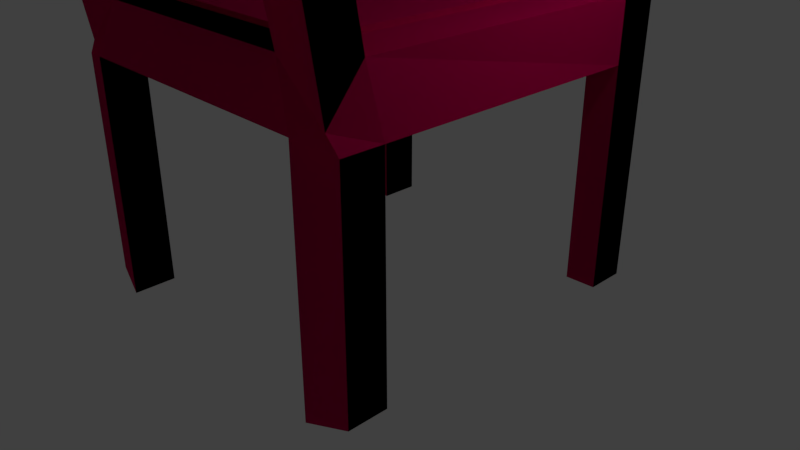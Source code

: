 # Source: chair_zjebaneteksturowanie.blend  (saved by Blender 2.79.0; exported with 4.5.12 LTS)
import bpy
from mathutils import Matrix  # noqa: F401  (used for matrix-valued properties, if any)

bpy.ops.wm.read_factory_settings(use_empty=True)
scene = bpy.context.scene
scene.name = 'Scene'

# ---- collections
col_collection_1 = bpy.data.collections.new('Collection 1'); scene.collection.children.link(col_collection_1)

# ---- images (referenced by path relative to the original .blend; pixels are not part of the script)
import os
ASSET_DIR = os.environ.get("B2B_ASSET_DIR", "")  # directory of the original .blend (textures are referenced by path, not embedded)
HERE = os.path.dirname(os.path.abspath(__file__))  # packed textures are extracted next to this script under _unpacked/

def load_image(name, relpath, width, height, colorspace="sRGB"):
    """Load a texture the original file referenced (path relative to the .blend, or extracted next to this script)."""
    p = next((c for c in (os.path.join(HERE, relpath), os.path.join(ASSET_DIR, relpath)) if relpath and os.path.exists(c)), "")
    if p:
        img = bpy.data.images.load(p, check_existing=True)
        img.name = name
    else:  # same state as the original file: an image datablock whose file is absent (Cycles renders it pink)
        img = bpy.data.images.new(name, width, height)
        img.source = "FILE"
        img.filepath = "//" + (relpath or name)
    img.colorspace_settings.name = colorspace
    return img
img_metalic_002_diffuse_color = load_image('Metalic.002 Diffuse Color', '', 1024, 1024, 'sRGB')

# ---- materials (node trees are filled in below, after node groups)
mat_metalic_002 = bpy.data.materials.new('Metalic.002')
mat_metalic_002.alpha_threshold = 0.0
mat_metalic_002.roughness = 0.5

# ---- material node trees
mat_metalic_002.use_nodes = True; mat_metalic_002.node_tree.nodes.clear()
_N = mat_metalic_002.node_tree.nodes; _L = mat_metalic_002.node_tree.links
n0 = _N.new('ShaderNodeOutputMaterial'); n0.name = 'Material Output'; n0.location = (460, 300)
n1 = _N.new('ShaderNodeBsdfDiffuse'); n1.name = 'Diffuse BSDF'; n1.location = (264, 339)
n1.inputs[0].default_value = (0.8, 0.0, 0.1375, 1.0)
n2 = _N.new('ShaderNodeTexImage'); n2.name = 'Image Texture'; n2.location = (-30, 390)
n2.width = 140
n3 = _N.new('ShaderNodeTexImage'); n3.name = 'Image Texture.001'; n3.location = (0, 0)
n3.width = 140
n3.image = img_metalic_002_diffuse_color
_L.new(n1.outputs[0], n0.inputs[0])
n0.is_active_output = True

# ---- world
world_world = bpy.data.worlds.new('World'); scene.world = world_world
world_world.color = (0.05088, 0.05088, 0.05088)
world_world.use_sun_shadow = False
world_world.sun_shadow_jitter_overblur = 0.0
world_world.cycles.sampling_method = 'MANUAL'

# ---- cameras
cam_camera = bpy.data.cameras.new('Camera')
cam_camera.clip_end = 100.0
cam_camera.lens = 35.0
cam_camera.sensor_width = 32.0
cam_camera.sensor_height = 18.0
cam_camera.ortho_scale = 7.314
cam_camera.dof.focus_distance = 0.0

# ---- lights
light_lamp = bpy.data.lights.new('Lamp', 'POINT')
light_lamp.transmission_factor = 0.0
light_lamp.cutoff_distance = 30.0
light_lamp.energy = 100.0
light_lamp.shadow_buffer_clip_start = 1.001
light_lamp.shadow_soft_size = 0.1
light_lamp.shadow_maximum_resolution = 0.006
light_lamp.use_absolute_resolution = True

# ---- meshes
me_cube = bpy.data.meshes.new('Cube')
me_cube.from_pydata([(1.0, 1.0, -1.0), (1.0, -1.0, -1.0), (-1.0, -1.0, -1.0), (-1.0, 1.0, -1.0), (1.0, 1.0, 5.986), (0.9316, -1.008, 0.721), (-0.9215, -1.008, 0.721), (-1.0, 1.0, 5.986), (0.7826, 1.067, -0.1397), (0.7826, -1.067, -0.1397), (0.7339, 1.0, 5.986), (0.6462, -1.008, 5.707), (-0.7597, 1.067, -0.1397), (-0.7597, -1.067, -0.1397), (-0.711, 1.0, 5.986), (-0.6397, -1.008, 5.707), (1.0, 0.7739, -1.0), (-1.0, 0.7739, -1.0), (1.0, 0.7739, 5.986), (-1.0, 0.7739, 5.986), (0.7339, 0.7739, 5.986), (0.7826, 0.826, -0.1397), (-0.711, 0.7739, 5.986), (-0.7597, 0.826, -0.1397), (1.0, -0.7742, -1.0), (0.9316, -0.8072, 5.707), (0.6462, -0.8072, 5.707), (-0.6397, -0.8072, 5.707), (-1.0, -0.7742, -1.0), (-0.9215, -0.8072, 5.707), (0.7826, -0.8264, -0.1397), (-0.7597, -0.8264, -0.1397), (1.0, -0.7742, -26.55), (1.0, -1.0, -26.55), (-0.7597, 1.067, -27.41), (-1.0, 1.0, -26.55), (-0.7597, -1.067, -27.41), (-1.0, -1.0, -26.55), (-1.0, 0.7739, -26.55), (1.0, 1.0, -26.55), (0.7826, 1.067, -27.41), (0.7826, -1.067, -27.41), (0.7826, 0.826, -27.41), (-0.7597, 0.826, -27.41), (1.0, 0.7739, -26.55), (-1.0, -0.7742, -26.55), (0.7826, -0.8264, -27.41), (-0.7597, -0.8264, -27.41), (0.9316, -0.9894, 26.44), (0.9316, -1.204, 26.44), (-0.6397, -1.204, 26.44), (-0.9215, -1.204, 26.44), (0.6462, -1.204, 26.44), (0.6017, -0.9853, 26.06), (-0.6397, -0.9894, 26.44), (-0.9215, -0.9894, 26.44), (0.883, -0.9894, 40.53), (0.883, -1.188, 40.5), (-0.6397, -1.188, 40.5), (-0.8968, -1.188, 40.5), (0.6462, -1.188, 40.5), (0.6462, -0.9894, 40.53), (-0.6397, -0.9894, 40.53), (-0.8968, -0.9894, 40.53), (-0.6242, -0.9859, 26.08), (-0.6698, -1.205, 26.42), (-0.6261, -0.9894, 40.53), (-0.6261, -1.204, 40.53), (0.6214, -0.9161, 15.71), (0.6674, -1.12, 15.32), (-0.6222, -0.9156, 15.73), (-0.6677, -1.119, 15.29), (0.883, -1.029, 42.45), (0.883, -1.196, 42.48), (-0.6397, -1.196, 42.48), (-0.8968, -1.196, 42.48), (0.6462, -1.196, 42.48), (0.6462, -1.029, 42.45), (-0.6397, -1.029, 42.45), (-0.8968, -1.029, 42.45), (-0.711, 0.7736, 6.536), (0.7339, 0.7736, 6.536), (0.6462, -0.8074, 6.257), (-0.6397, -0.8074, 6.257), (1.0, 1.0, -1.0), (1.0, -1.0, -1.0), (-1.0, -1.0, -1.0), (-1.0, 1.0, -1.0), (1.0, 1.0, 5.986), (0.9316, -1.008, 0.721), (-0.9215, -1.008, 0.721), (-1.0, 1.0, 5.986), (0.7826, 1.067, -0.1397), (0.7826, -1.067, -0.1397), (0.7339, 1.0, 5.986), (0.6462, -1.008, 5.707), (-0.7597, 1.067, -0.1397), (-0.7597, -1.067, -0.1397), (-0.711, 1.0, 5.986), (-0.6397, -1.008, 5.707), (1.0, 0.7739, -1.0), (-1.0, 0.7739, -1.0), (1.0, 0.7739, 5.986), (-1.0, 0.7739, 5.986), (0.7339, 0.7739, 5.986), (0.7826, 0.826, -0.1397), (-0.711, 0.7739, 5.986), (-0.7597, 0.826, -0.1397), (1.0, -0.7742, -1.0), (0.9316, -0.8072, 5.707), (0.6462, -0.8072, 5.707), (-0.6397, -0.8072, 5.707), (-1.0, -0.7742, -1.0), (-0.9215, -0.8072, 5.707), (0.7826, -0.8264, -0.1397), (-0.7597, -0.8264, -0.1397), (1.0, -0.7742, -26.55), (1.0, -1.0, -26.55), (-0.7597, 1.067, -27.41), (-1.0, 1.0, -26.55), (-0.7597, -1.067, -27.41), (-1.0, -1.0, -26.55), (-1.0, 0.7739, -26.55), (1.0, 1.0, -26.55), (0.7826, 1.067, -27.41), (0.7826, -1.067, -27.41), (0.7826, 0.826, -27.41), (-0.7597, 0.826, -27.41), (1.0, 0.7739, -26.55), (-1.0, -0.7742, -26.55), (0.7826, -0.8264, -27.41), (-0.7597, -0.8264, -27.41), (0.9316, -0.9894, 26.44), (0.9316, -1.204, 26.44), (-0.6397, -1.204, 26.44), (-0.9215, -1.204, 26.44), (0.6462, -1.204, 26.44), (0.6017, -0.9853, 26.06), (-0.6397, -0.9894, 26.44), (-0.9215, -0.9894, 26.44), (0.883, -0.9894, 40.53), (0.883, -1.188, 40.5), (-0.6397, -1.188, 40.5), (-0.8968, -1.188, 40.5), (0.6462, -1.188, 40.5), (0.6462, -0.9894, 40.53), (-0.6397, -0.9894, 40.53), (-0.8968, -0.9894, 40.53), (-0.6242, -0.9859, 26.08), (-0.6698, -1.205, 26.42), (-0.6261, -0.9894, 40.53), (-0.6261, -1.204, 40.53), (0.6214, -0.9161, 15.71), (0.6674, -1.12, 15.32), (-0.6222, -0.9156, 15.73), (-0.6677, -1.119, 15.29), (0.883, -1.029, 42.45), (0.883, -1.196, 42.48), (-0.6397, -1.196, 42.48), (-0.8968, -1.196, 42.48), (0.6462, -1.196, 42.48), (0.6462, -1.029, 42.45), (-0.6397, -1.029, 42.45), (-0.8968, -1.029, 42.45), (-0.711, 0.7736, 6.536), (0.7339, 0.7736, 6.536), (0.6462, -0.8074, 6.257), (-0.6397, -0.8074, 6.257)], [], [(21, 8, 40, 42), (6, 15, 50, 51), (24, 25, 5, 1), (13, 15, 6, 2), (17, 19, 7, 3), (14, 12, 3, 7), (4, 0, 8, 10), (1, 5, 11, 9), (25, 26, 53, 48), (2, 28, 45, 37), (10, 8, 12, 14), (9, 11, 15, 13), (26, 27, 15, 11), (30, 9, 13, 31), (8, 21, 23, 12), (10, 14, 22, 20), (30, 24, 32, 46), (4, 10, 20, 18), (28, 29, 19, 17), (0, 4, 18, 16), (14, 7, 19, 22), (13, 2, 37, 36), (2, 6, 29, 28), (21, 30, 31, 23), (27, 26, 82, 83), (16, 24, 30, 21), (18, 20, 26, 25), (16, 18, 25, 24), (22, 19, 29, 27), (23, 31, 28, 17), (47, 36, 37, 45), (32, 33, 41, 46), (39, 44, 42, 40), (34, 43, 38, 35), (8, 0, 39, 40), (12, 23, 43, 34), (17, 3, 35, 38), (1, 9, 41, 33), (9, 30, 46, 41), (0, 16, 44, 39), (23, 17, 38, 43), (31, 13, 36, 47), (28, 31, 47, 45), (24, 1, 33, 32), (3, 12, 34, 35), (16, 21, 42, 44), (50, 54, 62, 58), (48, 53, 61, 56), (5, 25, 48, 49), (15, 27, 54, 50), (11, 5, 49, 52), (26, 11, 52, 53), (29, 6, 51, 55), (27, 29, 55, 54), (59, 58, 74, 75), (61, 60, 76, 77), (52, 49, 57, 60), (49, 48, 56, 57), (54, 55, 63, 62), (55, 51, 59, 63), (60, 61, 66, 67), (51, 50, 58, 59), (64, 65, 67, 66), (61, 53, 64, 66), (52, 60, 67, 65), (52, 65, 71, 69), (68, 69, 71, 70), (64, 53, 68, 70), (53, 52, 69, 68), (65, 64, 70, 71), (78, 79, 75, 74), (72, 77, 76, 73), (56, 61, 77, 72), (58, 62, 78, 74), (60, 57, 73, 76), (57, 56, 72, 73), (62, 63, 79, 78), (63, 59, 75, 79), (81, 80, 83, 82), (20, 22, 80, 81), (26, 20, 81, 82), (22, 27, 83, 80), (105, 92, 124, 126), (90, 99, 134, 135), (108, 109, 89, 85), (97, 99, 90, 86), (101, 103, 91, 87), (98, 96, 87, 91), (88, 84, 92, 94), (85, 89, 95, 93), (109, 110, 137, 132), (86, 112, 129, 121), (94, 92, 96, 98), (93, 95, 99, 97), (110, 111, 99, 95), (114, 93, 97, 115), (92, 105, 107, 96), (94, 98, 106, 104), (114, 108, 116, 130), (88, 94, 104, 102), (112, 113, 103, 101), (84, 88, 102, 100), (98, 91, 103, 106), (97, 86, 121, 120), (86, 90, 113, 112), (105, 114, 115, 107), (111, 110, 166, 167), (100, 108, 114, 105), (102, 104, 110, 109), (100, 102, 109, 108), (106, 103, 113, 111), (107, 115, 112, 101), (131, 120, 121, 129), (116, 117, 125, 130), (123, 128, 126, 124), (118, 127, 122, 119), (92, 84, 123, 124), (96, 107, 127, 118), (101, 87, 119, 122), (85, 93, 125, 117), (93, 114, 130, 125), (84, 100, 128, 123), (107, 101, 122, 127), (115, 97, 120, 131), (112, 115, 131, 129), (108, 85, 117, 116), (87, 96, 118, 119), (100, 105, 126, 128), (134, 138, 146, 142), (132, 137, 145, 140), (89, 109, 132, 133), (99, 111, 138, 134), (95, 89, 133, 136), (110, 95, 136, 137), (113, 90, 135, 139), (111, 113, 139, 138), (143, 142, 158, 159), (145, 144, 160, 161), (136, 133, 141, 144), (133, 132, 140, 141), (138, 139, 147, 146), (139, 135, 143, 147), (144, 145, 150, 151), (135, 134, 142, 143), (148, 149, 151, 150), (145, 137, 148, 150), (136, 144, 151, 149), (136, 149, 155, 153), (148, 137, 152, 154), (137, 136, 153, 152), (162, 163, 159, 158), (156, 161, 160, 157), (140, 145, 161, 156), (142, 146, 162, 158), (144, 141, 157, 160), (141, 140, 156, 157), (146, 147, 163, 162), (147, 143, 159, 163), (165, 164, 167, 166), (104, 106, 164, 165), (110, 104, 165, 166), (106, 111, 167, 164)])
_uv = me_cube.uv_layers.new(name='UVMap')
_uv.uv.foreach_set('vector', [0.0, 0.0, 1.0, 0.0, 1.0, 1.0, 0.0, 1.0, 0.0, 0.0, 1.0, 0.0, 1.0, 1.0, 0.0, 1.0, 0.0, 0.0, 1.0, 0.0, 1.0, 1.0, 0.0, 1.0, 0.0, 0.0, 1.0, 0.0, 1.0, 1.0, 0.0, 1.0, 0.0, 0.0, 1.0, 0.0, 1.0, 1.0, 0.0, 1.0, 0.0, 0.0, 1.0, 0.0, 1.0, 1.0, 0.0, 1.0, 0.0, 0.0, 1.0, 0.0, 1.0, 1.0, 0.0, 1.0, 0.0, 0.0, 1.0, 0.0, 1.0, 1.0, 0.0, 1.0, 0.0, 0.0, 1.0, 0.0, 1.0, 1.0, 0.0, 1.0, 0.0, 0.0, 1.0, 0.0, 1.0, 1.0, 0.0, 1.0, 0.0, 0.0, 1.0, 0.0, 1.0, 1.0, 0.0, 1.0, 0.0, 0.0, 1.0, 0.0, 1.0, 1.0, 0.0, 1.0, 0.0, 0.0, 1.0, 0.0, 1.0, 1.0, 0.0, 1.0, 0.0, 0.0, 1.0, 0.0, 1.0, 1.0, 0.0, 1.0, 0.0, 0.0, 1.0, 0.0, 1.0, 1.0, 0.0, 1.0, 0.0, 0.0, 1.0, 0.0, 1.0, 1.0, 0.0, 1.0, 0.0, 0.0, 1.0, 0.0, 1.0, 1.0, 0.0, 1.0, 0.0, 0.0, 1.0, 0.0, 1.0, 1.0, 0.0, 1.0, 0.0, 0.0, 1.0, 0.0, 1.0, 1.0, 0.0, 1.0, 0.0, 0.0, 1.0, 0.0, 1.0, 1.0, 0.0, 1.0, 0.0, 0.0, 1.0, 0.0, 1.0, 1.0, 0.0, 1.0, 0.0, 0.0, 1.0, 0.0, 1.0, 1.0, 0.0, 1.0, 0.0, 0.0, 1.0, 0.0, 1.0, 1.0, 0.0, 1.0, 0.0, 0.0, 1.0, 0.0, 1.0, 1.0, 0.0, 1.0, 0.0, 0.0, 1.0, 0.0, 1.0, 1.0, 0.0, 1.0, 0.0, 0.0, 1.0, 0.0, 1.0, 1.0, 0.0, 1.0, 0.0, 0.0, 1.0, 0.0, 1.0, 1.0, 0.0, 1.0, 0.0, 0.0, 1.0, 0.0, 1.0, 1.0, 0.0, 1.0, 0.0, 0.0, 1.0, 0.0, 1.0, 1.0, 0.0, 1.0, 0.0, 0.0, 1.0, 0.0, 1.0, 1.0, 0.0, 1.0, 0.0, 0.0, 1.0, 0.0, 1.0, 1.0, 0.0, 1.0, 0.0, 0.0, 1.0, 0.0, 1.0, 1.0, 0.0, 1.0, 0.0, 0.0, 1.0, 0.0, 1.0, 1.0, 0.0, 1.0, 0.0, 0.0, 1.0, 0.0, 1.0, 1.0, 0.0, 1.0, 0.0, 0.0, 1.0, 0.0, 1.0, 1.0, 0.0, 1.0, 0.0, 0.0, 1.0, 0.0, 1.0, 1.0, 0.0, 1.0, 0.0, 0.0, 1.0, 0.0, 1.0, 1.0, 0.0, 1.0, 0.0, 0.0, 1.0, 0.0, 1.0, 1.0, 0.0, 1.0, 0.0, 0.0, 1.0, 0.0, 1.0, 1.0, 0.0, 1.0, 0.0, 0.0, 1.0, 0.0, 1.0, 1.0, 0.0, 1.0, 0.0, 0.0, 1.0, 0.0, 1.0, 1.0, 0.0, 1.0, 0.0, 0.0, 1.0, 0.0, 1.0, 1.0, 0.0, 1.0, 0.0, 0.0, 1.0, 0.0, 1.0, 1.0, 0.0, 1.0, 0.0, 0.0, 1.0, 0.0, 1.0, 1.0, 0.0, 1.0, 0.0, 0.0, 1.0, 0.0, 1.0, 1.0, 0.0, 1.0, 0.0, 0.0, 1.0, 0.0, 1.0, 1.0, 0.0, 1.0, 0.0, 0.0, 1.0, 0.0, 1.0, 1.0, 0.0, 1.0, 0.0, 0.0, 1.0, 0.0, 1.0, 1.0, 0.0, 1.0, 0.0, 0.0, 1.0, 0.0, 1.0, 1.0, 0.0, 1.0, 0.0, 0.0, 1.0, 0.0, 1.0, 1.0, 0.0, 1.0, 0.0, 0.0, 1.0, 0.0, 1.0, 1.0, 0.0, 1.0, 0.0, 0.0, 1.0, 0.0, 1.0, 1.0, 0.0, 1.0, 0.0, 0.0, 1.0, 0.0, 1.0, 1.0, 0.0, 1.0, 0.0, 0.0, 1.0, 0.0, 1.0, 1.0, 0.0, 1.0, 0.0, 0.0, 1.0, 0.0, 1.0, 1.0, 0.0, 1.0, 0.0, 0.0, 1.0, 0.0, 1.0, 1.0, 0.0, 1.0, 0.0, 0.0, 1.0, 0.0, 1.0, 1.0, 0.0, 1.0, 0.0, 0.0, 1.0, 0.0, 1.0, 1.0, 0.0, 1.0, 0.0, 0.0, 1.0, 0.0, 1.0, 1.0, 0.0, 1.0, 0.0, 0.0, 1.0, 0.0, 1.0, 1.0, 0.0, 1.0, 0.0, 0.0, 1.0, 0.0, 1.0, 1.0, 0.0, 1.0, 0.0, 0.0, 1.0, 0.0, 1.0, 1.0, 0.0, 1.0, 0.0, 0.0, 1.0, 0.0, 1.0, 1.0, 0.0, 1.0, 0.0, 0.0, 1.0, 0.0, 1.0, 1.0, 0.0, 1.0, 0.0, 0.0, 1.0, 0.0, 1.0, 1.0, 0.0, 1.0, 0.0, 0.0, 1.0, 0.0, 1.0, 1.0, 0.0, 1.0, 0.9676, 0.2707, 0.9862, 0.2702, 0.9862, 0.2892, 0.9654, 0.2884, 0.0, 0.0, 1.0, 0.0, 1.0, 1.0, 0.0, 1.0, 0.0, 0.0, 1.0, 0.0, 1.0, 1.0, 0.0, 1.0, 0.0, 0.0, 1.0, 0.0, 1.0, 1.0, 0.0, 1.0, 0.0, 0.0, 1.0, 0.0, 1.0, 1.0, 0.0, 1.0, 0.0, 0.0, 1.0, 0.0, 1.0, 1.0, 0.0, 1.0, 0.0, 0.0, 1.0, 0.0, 1.0, 1.0, 0.0, 1.0, 0.0, 0.0, 1.0, 0.0, 1.0, 1.0, 0.0, 1.0, 0.0, 0.0, 1.0, 0.0, 1.0, 1.0, 0.0, 1.0, 0.0, 0.0, 1.0, 0.0, 1.0, 1.0, 0.0, 1.0, 0.0, 0.0, 1.0, 0.0, 1.0, 1.0, 0.0, 1.0, 0.0, 0.0, 1.0, 0.0, 1.0, 1.0, 0.0, 1.0, 0.0, 0.0, 1.0, 0.0, 1.0, 1.0, 0.0, 1.0, 0.0, 0.0, 1.0, 0.0, 1.0, 1.0, 0.0, 1.0, 0.0, 0.0, 1.0, 0.0, 1.0, 1.0, 0.0, 1.0, 0.0, 0.0, 1.0, 0.0, 1.0, 1.0, 0.0, 1.0, 0.6623, 0.3904, 0.6509, 0.3904, 0.6509, 0.002562, 0.6623, 0.002565, 0.3378, 0.597, 0.3245, 0.526, 0.3245, 0.2308, 0.3378, 0.2308, 0.2126, 0.6209, 0.2134, 0.5255, 0.2235, 0.5964, 0.2233, 0.6209, 0.3302, 0.6092, 0.3245, 0.526, 0.3378, 0.597, 0.3415, 0.6215, 0.02007, 0.3783, 0.01924, 0.4777, 0.00853, 0.4777, 0.009356, 0.3783, 0.4397, 0.4779, 0.442, 0.3907, 0.4534, 0.3784, 0.4534, 0.4779, 0.3586, 0.4779, 0.3586, 0.3784, 0.3689, 0.3907, 0.3712, 0.4779, 0.2468, 0.6215, 0.25, 0.597, 0.2635, 0.526, 0.2571, 0.6092, 0.4706, 0.002562, 0.4841, 0.002563, 0.4861, 0.2921, 0.4704, 0.2976, 0.1041, 0.3784, 0.09343, 0.3784, 0.09645, 0.01503, 0.1071, 0.01505, 0.3712, 0.4779, 0.3689, 0.3907, 0.442, 0.3907, 0.4397, 0.4779, 0.2571, 0.6092, 0.2635, 0.526, 0.3245, 0.526, 0.3302, 0.6092, 0.9826, 0.1186, 0.9826, 0.1369, 0.9731, 0.1369, 0.9731, 0.1186, 0.9484, 0.2737, 0.9484, 0.2771, 0.8753, 0.2771, 0.8753, 0.2737, 0.9484, 0.2467, 0.9484, 0.2502, 0.8753, 0.2502, 0.8753, 0.2467, 0.8753, 0.2378, 0.8753, 0.2173, 0.886, 0.2173, 0.886, 0.2378, 0.8309, 0.3907, 0.8206, 0.3785, 0.8206, 0.01482, 0.8309, 0.002562, 0.8753, 0.2416, 0.8753, 0.2378, 0.886, 0.2378, 0.886, 0.2416, 0.09343, 0.3784, 0.09426, 0.4737, 0.01924, 0.4777, 0.02007, 0.3783, 0.1285, 0.621, 0.1277, 0.5216, 0.1384, 0.5216, 0.1392, 0.6209, 0.8753, 0.2173, 0.8753, 0.2131, 0.886, 0.2131, 0.886, 0.2173, 0.3302, 0.6092, 0.3415, 0.6215, 0.3415, 0.9852, 0.3302, 0.9974, 0.1041, 0.3784, 0.1044, 0.4028, 0.09426, 0.4737, 0.09343, 0.3784, 0.9484, 0.2502, 0.9484, 0.2737, 0.8753, 0.2737, 0.8753, 0.2502, 0.9915, 0.2467, 0.9915, 0.2651, 0.9654, 0.2651, 0.9654, 0.2467, 0.9712, 0.03199, 0.9712, 0.05403, 0.93, 0.05473, 0.93, 0.03121, 0.886, 0.2416, 0.886, 0.2378, 0.9612, 0.2366, 0.9612, 0.2407, 0.1392, 0.6209, 0.1384, 0.5216, 0.2134, 0.5255, 0.2126, 0.6209, 0.886, 0.2173, 0.886, 0.2131, 0.9612, 0.2143, 0.9612, 0.2183, 0.9712, 0.002562, 0.9712, 0.02608, 0.93, 0.02535, 0.93, 0.003312, 0.09921, 0.002649, 0.1106, 0.00266, 0.1071, 0.01505, 0.09645, 0.01503, 0.2157, 0.9843, 0.2264, 0.9843, 0.2297, 0.9967, 0.2183, 0.9967, 0.1316, 0.9844, 0.1423, 0.9844, 0.14, 0.9967, 0.1285, 0.9967, 0.009474, 0.002562, 0.02091, 0.002573, 0.02309, 0.01496, 0.01238, 0.01495, 0.3689, 0.3907, 0.3586, 0.3784, 0.3586, 0.01479, 0.3689, 0.002563, 0.6338, 0.3905, 0.6224, 0.3905, 0.6224, 0.002563, 0.6338, 0.002562, 0.02007, 0.3783, 0.009356, 0.3783, 0.01238, 0.01495, 0.02309, 0.01496, 0.2468, 0.6215, 0.2571, 0.6092, 0.2571, 0.9974, 0.2468, 0.9852, 0.7363, 0.002562, 0.7477, 0.002565, 0.7477, 0.3904, 0.7363, 0.3904, 0.1285, 0.621, 0.1392, 0.6209, 0.1423, 0.9844, 0.1316, 0.9844, 0.7193, 0.3908, 0.7079, 0.3785, 0.7079, 0.01481, 0.7193, 0.002562, 0.6908, 0.3905, 0.6794, 0.3905, 0.6794, 0.002563, 0.6908, 0.002562, 0.7762, 0.3785, 0.7648, 0.3907, 0.7648, 0.002562, 0.7762, 0.01482, 0.2126, 0.6209, 0.2233, 0.6209, 0.2264, 0.9843, 0.2157, 0.9843, 0.4534, 0.3784, 0.442, 0.3907, 0.442, 0.002562, 0.4534, 0.01479, 0.7933, 0.01481, 0.8036, 0.002562, 0.8036, 0.3908, 0.7933, 0.3785, 0.5612, 0.2975, 0.5714, 0.2975, 0.5749, 0.4978, 0.5655, 0.4974, 0.4704, 0.2976, 0.4861, 0.2921, 0.4839, 0.4981, 0.4727, 0.4981, 0.2235, 0.5964, 0.2134, 0.5255, 0.2195, 0.2306, 0.2297, 0.2306, 0.5654, 0.002578, 0.5749, 0.002562, 0.5714, 0.2975, 0.5612, 0.2975, 0.2635, 0.526, 0.25, 0.597, 0.25, 0.2308, 0.2635, 0.2308, 0.8487, 0.002562, 0.8582, 0.002592, 0.8582, 0.2975, 0.848, 0.292, 0.09426, 0.4737, 0.1044, 0.4028, 0.1106, 0.7687, 0.1004, 0.7686, 0.592, 0.002563, 0.6053, 0.002562, 0.6053, 0.2976, 0.592, 0.2976, 0.3367, 0.03073, 0.3245, 0.03073, 0.3245, 0.002562, 0.3367, 0.002562, 0.9726, 0.06027, 0.9821, 0.05985, 0.9821, 0.08799, 0.9741, 0.08755, 0.2635, 0.2308, 0.25, 0.2308, 0.2523, 0.03073, 0.2635, 0.03073, 0.2297, 0.2306, 0.2195, 0.2306, 0.2178, 0.03028, 0.2272, 0.0307, 0.592, 0.2976, 0.6053, 0.2976, 0.6042, 0.4981, 0.592, 0.4981, 0.1004, 0.7686, 0.1106, 0.7687, 0.1082, 0.9685, 0.09879, 0.9689, 0.9734, 0.09311, 0.9828, 0.09311, 0.9828, 0.1112, 0.9726, 0.1112, 0.3378, 0.2308, 0.3245, 0.2308, 0.3245, 0.03073, 0.3367, 0.03073, 0.8856, 0.208, 0.8753, 0.2031, 0.8754, 0.002562, 0.8856, 0.002565, 0.4839, 0.4981, 0.4861, 0.2921, 0.5442, 0.2925, 0.5442, 0.4981, 0.2635, 0.2308, 0.2635, 0.03073, 0.3238, 0.0303, 0.3259, 0.2311, 0.2635, 0.2308, 0.3259, 0.2311, 0.3258, 0.3895, 0.2625, 0.3891, 0.5442, 0.2925, 0.4861, 0.2921, 0.4852, 0.1449, 0.5442, 0.1452, 0.9027, 0.008142, 0.9129, 0.002562, 0.9129, 0.1608, 0.9031, 0.1553, 0.9027, 0.1973, 0.9027, 0.1936, 0.9106, 0.1936, 0.9106, 0.1973, 0.9106, 0.2024, 0.9106, 0.2058, 0.9027, 0.2058, 0.9027, 0.2024, 0.4727, 0.4981, 0.4839, 0.4981, 0.4839, 0.5254, 0.4726, 0.5254, 0.5655, 0.4974, 0.5749, 0.4978, 0.5735, 0.5251, 0.5656, 0.5256, 0.2635, 0.03073, 0.2523, 0.03073, 0.2523, 0.002562, 0.2635, 0.002562, 0.2272, 0.0307, 0.2178, 0.03028, 0.2195, 0.002999, 0.2274, 0.002562, 0.592, 0.4981, 0.6042, 0.4981, 0.6042, 0.5254, 0.592, 0.5254, 0.09879, 0.9689, 0.1082, 0.9685, 0.1084, 0.9966, 0.1004, 0.9962, 0.9027, 0.1659, 0.9712, 0.1659, 0.9678, 0.1885, 0.9068, 0.1885, 0.956, 0.1186, 0.956, 0.1391, 0.93, 0.1391, 0.93, 0.1186, 0.9556, 0.05985, 0.9556, 0.08272, 0.93, 0.08409, 0.93, 0.06122, 0.93, 0.1121, 0.93, 0.08921, 0.9556, 0.09058, 0.9556, 0.1134])
me_cube.materials.append(mat_metalic_002)
me_cube.use_remesh_preserve_volume = False
me_cube.use_remesh_preserve_attributes = False
me_cube.use_mirror_vertex_groups = False
me_cube.update()

# ---- objects
ob_cube = bpy.data.objects.new('Cube', me_cube)
ob_lamp = bpy.data.objects.new('Lamp', light_lamp)
ob_camera = bpy.data.objects.new('Camera', cam_camera)

# ---- transforms, parenting, visibility, modifiers, constraints
ob_cube.location = (0.0, 0.0, 2.717)
ob_cube.scale = (2.248, 2.263, 0.1115)
ob_cube.lock_rotations_4d = False
ob_cube.empty_display_type = 'ARROWS'
ob_cube.lineart.crease_threshold = 0.0
ob_lamp.location = (4.076, 1.005, 5.904)
ob_lamp.rotation_euler = (0.6503, 0.05522, 1.866)
ob_lamp.lock_rotations_4d = False
ob_lamp.empty_display_type = 'ARROWS'
ob_lamp.color = (0.0, 0.0, 0.0, 0.0)
ob_lamp.lineart.crease_threshold = 0.0
ob_camera.location = (7.481, -6.508, 5.344)
ob_camera.rotation_euler = (1.109, 0.0, 0.8149)
ob_camera.lock_rotations_4d = False
ob_camera.empty_display_type = 'ARROWS'
ob_camera.color = (0.0, 0.0, 0.0, 0.0)
ob_camera.display_type = 'WIRE'
ob_camera.lineart.crease_threshold = 0.0

# ---- collection membership
col_collection_1.objects.link(ob_cube)
col_collection_1.objects.link(ob_lamp)
col_collection_1.objects.link(ob_camera)

# ---- scene / render settings (as saved in the file)
scene.camera = ob_camera
scene.frame_start = 1; scene.frame_end = 250; scene.frame_set(1)
scene.render.engine = 'CYCLES'
scene.render.resolution_percentage = 50
scene.render.dither_intensity = 0.0
scene.cycles.use_denoising = False
scene.cycles.samples = 128
scene.cycles.sampling_pattern = 'TABULATED_SOBOL'
scene.cycles.use_adaptive_sampling = False
scene.cycles.use_light_tree = False
scene.cycles.blur_glossy = 0.0
scene.cycles.sample_clamp_indirect = 0.0
scene.view_settings.view_transform = 'Standard'
bpy.context.view_layer.update()
